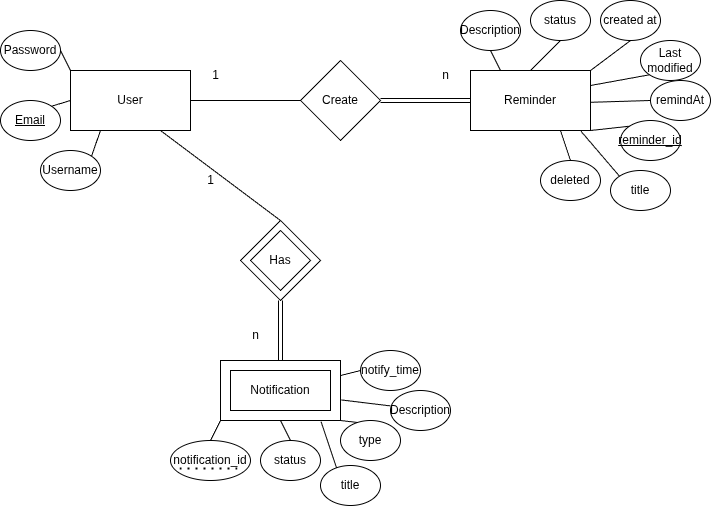

The diagram above was exported from draw.io. Its source (the exported page's mxGraphModel, read from the mxfile embedded in the PNG):
<mxGraphModel dx="742" dy="887" grid="1" gridSize="10" guides="1" tooltips="1" connect="1" arrows="1" fold="1" page="1" pageScale="1" pageWidth="827" pageHeight="1169" math="0" shadow="0">
  <root>
    <mxCell id="0" />
    <mxCell id="1" parent="0" />
    <mxCell id="49dJdwBgYkqMU9fDSmHG-1" value="User" style="rounded=0;whiteSpace=wrap;html=1;" parent="1" vertex="1">
      <mxGeometry x="80" y="170" width="120" height="60" as="geometry" />
    </mxCell>
    <mxCell id="49dJdwBgYkqMU9fDSmHG-2" value="Reminder" style="rounded=0;whiteSpace=wrap;html=1;" parent="1" vertex="1">
      <mxGeometry x="480" y="170" width="120" height="60" as="geometry" />
    </mxCell>
    <mxCell id="49dJdwBgYkqMU9fDSmHG-3" value="Notification" style="rounded=0;whiteSpace=wrap;html=1;" parent="1" vertex="1">
      <mxGeometry x="230" y="460" width="120" height="60" as="geometry" />
    </mxCell>
    <mxCell id="49dJdwBgYkqMU9fDSmHG-4" value="Username" style="ellipse;whiteSpace=wrap;html=1;" parent="1" vertex="1">
      <mxGeometry x="50" y="250" width="60" height="40" as="geometry" />
    </mxCell>
    <mxCell id="49dJdwBgYkqMU9fDSmHG-5" value="&lt;u&gt;Email&lt;span style=&quot;color: rgba(0, 0, 0, 0); font-family: monospace; font-size: 0px; text-align: start; text-wrap-mode: nowrap;&quot;&gt;%3CmxGraphModel%3E%3Croot%3E%3CmxCell%20id%3D%220%22%2F%3E%3CmxCell%20id%3D%221%22%20parent%3D%220%22%2F%3E%3CmxCell%20id%3D%222%22%20value%3D%22Username%22%20style%3D%22ellipse%3BwhiteSpace%3Dwrap%3Bhtml%3D1%3B%22%20vertex%3D%221%22%20parent%3D%221%22%3E%3CmxGeometry%20x%3D%2250%22%20y%3D%22250%22%20width%3D%2260%22%20height%3D%2240%22%20as%3D%22geometry%22%2F%3E%3C%2FmxCell%3E%3C%2Froot%3E%3C%2FmxGraphModel%3E&lt;/span&gt;&lt;/u&gt;" style="ellipse;whiteSpace=wrap;html=1;" parent="1" vertex="1">
      <mxGeometry x="10" y="200" width="60" height="40" as="geometry" />
    </mxCell>
    <mxCell id="49dJdwBgYkqMU9fDSmHG-6" value="Password" style="ellipse;whiteSpace=wrap;html=1;" parent="1" vertex="1">
      <mxGeometry x="10" y="130" width="60" height="40" as="geometry" />
    </mxCell>
    <mxCell id="49dJdwBgYkqMU9fDSmHG-8" value="Description" style="ellipse;whiteSpace=wrap;html=1;" parent="1" vertex="1">
      <mxGeometry x="470" y="110" width="60" height="40" as="geometry" />
    </mxCell>
    <mxCell id="49dJdwBgYkqMU9fDSmHG-10" value="status" style="ellipse;whiteSpace=wrap;html=1;" parent="1" vertex="1">
      <mxGeometry x="540" y="100" width="60" height="40" as="geometry" />
    </mxCell>
    <mxCell id="49dJdwBgYkqMU9fDSmHG-11" value="Last modified" style="ellipse;whiteSpace=wrap;html=1;" parent="1" vertex="1">
      <mxGeometry x="650" y="140" width="60" height="40" as="geometry" />
    </mxCell>
    <mxCell id="49dJdwBgYkqMU9fDSmHG-12" value="created at" style="ellipse;whiteSpace=wrap;html=1;" parent="1" vertex="1">
      <mxGeometry x="610" y="100" width="60" height="40" as="geometry" />
    </mxCell>
    <mxCell id="49dJdwBgYkqMU9fDSmHG-13" value="&lt;u&gt;reminder_id&lt;/u&gt;" style="ellipse;whiteSpace=wrap;html=1;" parent="1" vertex="1">
      <mxGeometry x="630" y="220" width="60" height="40" as="geometry" />
    </mxCell>
    <mxCell id="49dJdwBgYkqMU9fDSmHG-15" value="notify_time" style="ellipse;whiteSpace=wrap;html=1;" parent="1" vertex="1">
      <mxGeometry x="370" y="450" width="60" height="40" as="geometry" />
    </mxCell>
    <mxCell id="49dJdwBgYkqMU9fDSmHG-16" value="type" style="ellipse;whiteSpace=wrap;html=1;" parent="1" vertex="1">
      <mxGeometry x="350" y="520" width="60" height="40" as="geometry" />
    </mxCell>
    <mxCell id="49dJdwBgYkqMU9fDSmHG-17" value="status" style="ellipse;whiteSpace=wrap;html=1;" parent="1" vertex="1">
      <mxGeometry x="270" y="540" width="60" height="40" as="geometry" />
    </mxCell>
    <mxCell id="49dJdwBgYkqMU9fDSmHG-18" value="Create" style="rhombus;whiteSpace=wrap;html=1;" parent="1" vertex="1">
      <mxGeometry x="310" y="160" width="80" height="80" as="geometry" />
    </mxCell>
    <mxCell id="49dJdwBgYkqMU9fDSmHG-19" value="Has" style="rhombus;whiteSpace=wrap;html=1;" parent="1" vertex="1">
      <mxGeometry x="250" y="320" width="80" height="80" as="geometry" />
    </mxCell>
    <mxCell id="49dJdwBgYkqMU9fDSmHG-20" value="" style="endArrow=none;html=1;rounded=0;exitX=1;exitY=0.5;exitDx=0;exitDy=0;entryX=0;entryY=0.5;entryDx=0;entryDy=0;" parent="1" source="49dJdwBgYkqMU9fDSmHG-1" target="49dJdwBgYkqMU9fDSmHG-18" edge="1">
      <mxGeometry width="50" height="50" relative="1" as="geometry">
        <mxPoint x="370" y="320" as="sourcePoint" />
        <mxPoint x="420" y="270" as="targetPoint" />
      </mxGeometry>
    </mxCell>
    <mxCell id="49dJdwBgYkqMU9fDSmHG-22" value="" style="endArrow=none;html=1;rounded=0;exitX=1;exitY=0.5;exitDx=0;exitDy=0;entryX=0;entryY=0.5;entryDx=0;entryDy=0;shape=link;" parent="1" source="49dJdwBgYkqMU9fDSmHG-18" target="49dJdwBgYkqMU9fDSmHG-2" edge="1">
      <mxGeometry width="50" height="50" relative="1" as="geometry">
        <mxPoint x="440" y="320" as="sourcePoint" />
        <mxPoint x="490" y="270" as="targetPoint" />
      </mxGeometry>
    </mxCell>
    <mxCell id="49dJdwBgYkqMU9fDSmHG-23" value="" style="endArrow=none;html=1;rounded=0;entryX=0.75;entryY=1;entryDx=0;entryDy=0;exitX=0.5;exitY=0;exitDx=0;exitDy=0;" parent="1" source="49dJdwBgYkqMU9fDSmHG-19" target="49dJdwBgYkqMU9fDSmHG-1" edge="1">
      <mxGeometry width="50" height="50" relative="1" as="geometry">
        <mxPoint x="440" y="320" as="sourcePoint" />
        <mxPoint x="490" y="270" as="targetPoint" />
      </mxGeometry>
    </mxCell>
    <mxCell id="49dJdwBgYkqMU9fDSmHG-24" value="" style="endArrow=none;html=1;rounded=0;entryX=0.5;entryY=1;entryDx=0;entryDy=0;exitX=0.5;exitY=0;exitDx=0;exitDy=0;shape=link;" parent="1" target="49dJdwBgYkqMU9fDSmHG-19" edge="1">
      <mxGeometry width="50" height="50" relative="1" as="geometry">
        <mxPoint x="290" y="460" as="sourcePoint" />
        <mxPoint x="300" y="260" as="targetPoint" />
      </mxGeometry>
    </mxCell>
    <mxCell id="49dJdwBgYkqMU9fDSmHG-25" value="" style="endArrow=none;html=1;rounded=0;exitX=1;exitY=0.5;exitDx=0;exitDy=0;entryX=0;entryY=0;entryDx=0;entryDy=0;" parent="1" source="49dJdwBgYkqMU9fDSmHG-6" target="49dJdwBgYkqMU9fDSmHG-1" edge="1">
      <mxGeometry width="50" height="50" relative="1" as="geometry">
        <mxPoint x="320" y="330" as="sourcePoint" />
        <mxPoint x="370" y="280" as="targetPoint" />
      </mxGeometry>
    </mxCell>
    <mxCell id="49dJdwBgYkqMU9fDSmHG-26" value="" style="endArrow=none;html=1;rounded=0;exitX=1;exitY=0;exitDx=0;exitDy=0;entryX=0;entryY=0.5;entryDx=0;entryDy=0;" parent="1" source="49dJdwBgYkqMU9fDSmHG-5" target="49dJdwBgYkqMU9fDSmHG-1" edge="1">
      <mxGeometry width="50" height="50" relative="1" as="geometry">
        <mxPoint x="80" y="160" as="sourcePoint" />
        <mxPoint x="90" y="180" as="targetPoint" />
      </mxGeometry>
    </mxCell>
    <mxCell id="49dJdwBgYkqMU9fDSmHG-27" value="" style="endArrow=none;html=1;rounded=0;exitX=1;exitY=0;exitDx=0;exitDy=0;entryX=0.25;entryY=1;entryDx=0;entryDy=0;" parent="1" source="49dJdwBgYkqMU9fDSmHG-4" target="49dJdwBgYkqMU9fDSmHG-1" edge="1">
      <mxGeometry width="50" height="50" relative="1" as="geometry">
        <mxPoint x="71" y="216" as="sourcePoint" />
        <mxPoint x="90" y="210" as="targetPoint" />
      </mxGeometry>
    </mxCell>
    <mxCell id="49dJdwBgYkqMU9fDSmHG-28" value="" style="endArrow=none;html=1;rounded=0;exitX=0.25;exitY=0;exitDx=0;exitDy=0;entryX=0.5;entryY=1;entryDx=0;entryDy=0;" parent="1" source="49dJdwBgYkqMU9fDSmHG-2" target="49dJdwBgYkqMU9fDSmHG-8" edge="1">
      <mxGeometry width="50" height="50" relative="1" as="geometry">
        <mxPoint x="81" y="226" as="sourcePoint" />
        <mxPoint x="100" y="220" as="targetPoint" />
      </mxGeometry>
    </mxCell>
    <mxCell id="49dJdwBgYkqMU9fDSmHG-29" value="" style="endArrow=none;html=1;rounded=0;entryX=0.5;entryY=1;entryDx=0;entryDy=0;exitX=0.5;exitY=0;exitDx=0;exitDy=0;" parent="1" source="49dJdwBgYkqMU9fDSmHG-2" target="49dJdwBgYkqMU9fDSmHG-10" edge="1">
      <mxGeometry width="50" height="50" relative="1" as="geometry">
        <mxPoint x="430" y="330" as="sourcePoint" />
        <mxPoint x="480" y="280" as="targetPoint" />
      </mxGeometry>
    </mxCell>
    <mxCell id="49dJdwBgYkqMU9fDSmHG-30" value="" style="endArrow=none;html=1;rounded=0;entryX=0.5;entryY=1;entryDx=0;entryDy=0;exitX=1;exitY=0;exitDx=0;exitDy=0;" parent="1" source="49dJdwBgYkqMU9fDSmHG-2" target="49dJdwBgYkqMU9fDSmHG-12" edge="1">
      <mxGeometry width="50" height="50" relative="1" as="geometry">
        <mxPoint x="550" y="180" as="sourcePoint" />
        <mxPoint x="580" y="150" as="targetPoint" />
      </mxGeometry>
    </mxCell>
    <mxCell id="49dJdwBgYkqMU9fDSmHG-31" value="" style="endArrow=none;html=1;rounded=0;entryX=0;entryY=1;entryDx=0;entryDy=0;exitX=1;exitY=0.25;exitDx=0;exitDy=0;" parent="1" source="49dJdwBgYkqMU9fDSmHG-2" target="49dJdwBgYkqMU9fDSmHG-11" edge="1">
      <mxGeometry width="50" height="50" relative="1" as="geometry">
        <mxPoint x="610" y="180" as="sourcePoint" />
        <mxPoint x="650" y="150" as="targetPoint" />
      </mxGeometry>
    </mxCell>
    <mxCell id="49dJdwBgYkqMU9fDSmHG-33" value="" style="endArrow=none;html=1;rounded=0;entryX=0;entryY=0;entryDx=0;entryDy=0;exitX=1;exitY=1;exitDx=0;exitDy=0;" parent="1" source="49dJdwBgYkqMU9fDSmHG-2" target="49dJdwBgYkqMU9fDSmHG-13" edge="1">
      <mxGeometry width="50" height="50" relative="1" as="geometry">
        <mxPoint x="610" y="210" as="sourcePoint" />
        <mxPoint x="650" y="220" as="targetPoint" />
      </mxGeometry>
    </mxCell>
    <mxCell id="49dJdwBgYkqMU9fDSmHG-34" value="" style="endArrow=none;html=1;rounded=0;entryX=0;entryY=0.5;entryDx=0;entryDy=0;exitX=1;exitY=0.25;exitDx=0;exitDy=0;" parent="1" source="49dJdwBgYkqMU9fDSmHG-3" target="49dJdwBgYkqMU9fDSmHG-15" edge="1">
      <mxGeometry width="50" height="50" relative="1" as="geometry">
        <mxPoint x="360" y="260" as="sourcePoint" />
        <mxPoint x="379" y="276" as="targetPoint" />
      </mxGeometry>
    </mxCell>
    <mxCell id="49dJdwBgYkqMU9fDSmHG-35" value="" style="endArrow=none;html=1;rounded=0;entryX=0.291;entryY=0.051;entryDx=0;entryDy=0;exitX=1;exitY=1;exitDx=0;exitDy=0;entryPerimeter=0;" parent="1" source="49dJdwBgYkqMU9fDSmHG-3" target="49dJdwBgYkqMU9fDSmHG-16" edge="1">
      <mxGeometry width="50" height="50" relative="1" as="geometry">
        <mxPoint x="360" y="485" as="sourcePoint" />
        <mxPoint x="380" y="500" as="targetPoint" />
      </mxGeometry>
    </mxCell>
    <mxCell id="49dJdwBgYkqMU9fDSmHG-37" value="" style="endArrow=none;html=1;rounded=0;entryX=0.5;entryY=0;entryDx=0;entryDy=0;exitX=0.5;exitY=1;exitDx=0;exitDy=0;" parent="1" source="49dJdwBgYkqMU9fDSmHG-3" target="49dJdwBgYkqMU9fDSmHG-17" edge="1">
      <mxGeometry width="50" height="50" relative="1" as="geometry">
        <mxPoint x="330" y="530" as="sourcePoint" />
        <mxPoint x="331" y="551" as="targetPoint" />
      </mxGeometry>
    </mxCell>
    <mxCell id="49dJdwBgYkqMU9fDSmHG-38" value="Notification" style="rounded=0;whiteSpace=wrap;html=1;" parent="1" vertex="1">
      <mxGeometry x="240" y="470" width="100" height="40" as="geometry" />
    </mxCell>
    <mxCell id="49dJdwBgYkqMU9fDSmHG-39" value="Has" style="rhombus;whiteSpace=wrap;html=1;" parent="1" vertex="1">
      <mxGeometry x="260" y="330" width="60" height="60" as="geometry" />
    </mxCell>
    <mxCell id="49dJdwBgYkqMU9fDSmHG-40" value="deleted" style="ellipse;whiteSpace=wrap;html=1;" parent="1" vertex="1">
      <mxGeometry x="550" y="260" width="60" height="40" as="geometry" />
    </mxCell>
    <mxCell id="49dJdwBgYkqMU9fDSmHG-41" value="" style="endArrow=none;html=1;rounded=0;entryX=0.75;entryY=1;entryDx=0;entryDy=0;exitX=0.5;exitY=0;exitDx=0;exitDy=0;" parent="1" source="49dJdwBgYkqMU9fDSmHG-40" target="49dJdwBgYkqMU9fDSmHG-2" edge="1">
      <mxGeometry width="50" height="50" relative="1" as="geometry">
        <mxPoint x="460" y="310" as="sourcePoint" />
        <mxPoint x="510" y="260" as="targetPoint" />
      </mxGeometry>
    </mxCell>
    <mxCell id="49dJdwBgYkqMU9fDSmHG-43" value="notification_id" style="ellipse;whiteSpace=wrap;html=1;" parent="1" vertex="1">
      <mxGeometry x="180" y="540" width="80" height="40" as="geometry" />
    </mxCell>
    <mxCell id="49dJdwBgYkqMU9fDSmHG-44" value="" style="endArrow=none;html=1;rounded=0;entryX=0;entryY=1;entryDx=0;entryDy=0;exitX=0.5;exitY=0;exitDx=0;exitDy=0;" parent="1" source="49dJdwBgYkqMU9fDSmHG-43" target="49dJdwBgYkqMU9fDSmHG-3" edge="1">
      <mxGeometry width="50" height="50" relative="1" as="geometry">
        <mxPoint x="190" y="570" as="sourcePoint" />
        <mxPoint x="240" y="520" as="targetPoint" />
      </mxGeometry>
    </mxCell>
    <mxCell id="49dJdwBgYkqMU9fDSmHG-45" value="" style="endArrow=none;dashed=1;html=1;dashPattern=1 3;strokeWidth=2;rounded=0;" parent="1" edge="1">
      <mxGeometry width="50" height="50" relative="1" as="geometry">
        <mxPoint x="189" y="568" as="sourcePoint" />
        <mxPoint x="249" y="568" as="targetPoint" />
      </mxGeometry>
    </mxCell>
    <mxCell id="49dJdwBgYkqMU9fDSmHG-46" value="1" style="text;html=1;align=center;verticalAlign=middle;resizable=0;points=[];autosize=1;strokeColor=none;fillColor=none;" parent="1" vertex="1">
      <mxGeometry x="210" y="160" width="30" height="30" as="geometry" />
    </mxCell>
    <mxCell id="49dJdwBgYkqMU9fDSmHG-48" value="n" style="text;html=1;align=center;verticalAlign=middle;resizable=0;points=[];autosize=1;strokeColor=none;fillColor=none;" parent="1" vertex="1">
      <mxGeometry x="440" y="160" width="30" height="30" as="geometry" />
    </mxCell>
    <mxCell id="49dJdwBgYkqMU9fDSmHG-49" value="1" style="text;html=1;align=center;verticalAlign=middle;resizable=0;points=[];autosize=1;strokeColor=none;fillColor=none;" parent="1" vertex="1">
      <mxGeometry x="205" y="265" width="30" height="30" as="geometry" />
    </mxCell>
    <mxCell id="49dJdwBgYkqMU9fDSmHG-50" value="n" style="text;html=1;align=center;verticalAlign=middle;resizable=0;points=[];autosize=1;strokeColor=none;fillColor=none;" parent="1" vertex="1">
      <mxGeometry x="250" y="420" width="30" height="30" as="geometry" />
    </mxCell>
    <mxCell id="De9E57VYtOYBH6cvPjGA-1" value="remindAt" style="ellipse;whiteSpace=wrap;html=1;" parent="1" vertex="1">
      <mxGeometry x="660" y="180" width="60" height="40" as="geometry" />
    </mxCell>
    <mxCell id="De9E57VYtOYBH6cvPjGA-2" value="" style="endArrow=none;html=1;rounded=0;entryX=0;entryY=0.5;entryDx=0;entryDy=0;exitX=0.999;exitY=0.53;exitDx=0;exitDy=0;exitPerimeter=0;" parent="1" source="49dJdwBgYkqMU9fDSmHG-2" target="De9E57VYtOYBH6cvPjGA-1" edge="1">
      <mxGeometry width="50" height="50" relative="1" as="geometry">
        <mxPoint x="630" y="190" as="sourcePoint" />
        <mxPoint x="680" y="180" as="targetPoint" />
      </mxGeometry>
    </mxCell>
    <mxCell id="2TsbEBVrUSZfUjpuiEUQ-1" value="title" style="ellipse;whiteSpace=wrap;html=1;" vertex="1" parent="1">
      <mxGeometry x="620" y="270" width="60" height="40" as="geometry" />
    </mxCell>
    <mxCell id="2TsbEBVrUSZfUjpuiEUQ-2" value="" style="endArrow=none;html=1;rounded=0;entryX=0.921;entryY=1.013;entryDx=0;entryDy=0;exitX=0;exitY=0;exitDx=0;exitDy=0;entryPerimeter=0;" edge="1" parent="1" source="2TsbEBVrUSZfUjpuiEUQ-1" target="49dJdwBgYkqMU9fDSmHG-2">
      <mxGeometry width="50" height="50" relative="1" as="geometry">
        <mxPoint x="590" y="270" as="sourcePoint" />
        <mxPoint x="580" y="240" as="targetPoint" />
      </mxGeometry>
    </mxCell>
    <mxCell id="2TsbEBVrUSZfUjpuiEUQ-3" value="title" style="ellipse;whiteSpace=wrap;html=1;" vertex="1" parent="1">
      <mxGeometry x="330" y="565" width="60" height="40" as="geometry" />
    </mxCell>
    <mxCell id="2TsbEBVrUSZfUjpuiEUQ-4" value="Description" style="ellipse;whiteSpace=wrap;html=1;" vertex="1" parent="1">
      <mxGeometry x="400" y="490" width="60" height="40" as="geometry" />
    </mxCell>
    <mxCell id="2TsbEBVrUSZfUjpuiEUQ-5" value="" style="endArrow=none;html=1;rounded=0;entryX=0.268;entryY=0.062;entryDx=0;entryDy=0;exitX=0.838;exitY=1.021;exitDx=0;exitDy=0;exitPerimeter=0;entryPerimeter=0;" edge="1" parent="1" source="49dJdwBgYkqMU9fDSmHG-3" target="2TsbEBVrUSZfUjpuiEUQ-3">
      <mxGeometry width="50" height="50" relative="1" as="geometry">
        <mxPoint x="300" y="530" as="sourcePoint" />
        <mxPoint x="310" y="550" as="targetPoint" />
      </mxGeometry>
    </mxCell>
    <mxCell id="2TsbEBVrUSZfUjpuiEUQ-6" value="" style="endArrow=none;html=1;rounded=0;entryX=-0.002;entryY=0.385;entryDx=0;entryDy=0;exitX=1.006;exitY=0.657;exitDx=0;exitDy=0;exitPerimeter=0;entryPerimeter=0;" edge="1" parent="1" source="49dJdwBgYkqMU9fDSmHG-3" target="2TsbEBVrUSZfUjpuiEUQ-4">
      <mxGeometry width="50" height="50" relative="1" as="geometry">
        <mxPoint x="341" y="531" as="sourcePoint" />
        <mxPoint x="356" y="577" as="targetPoint" />
      </mxGeometry>
    </mxCell>
  </root>
</mxGraphModel>